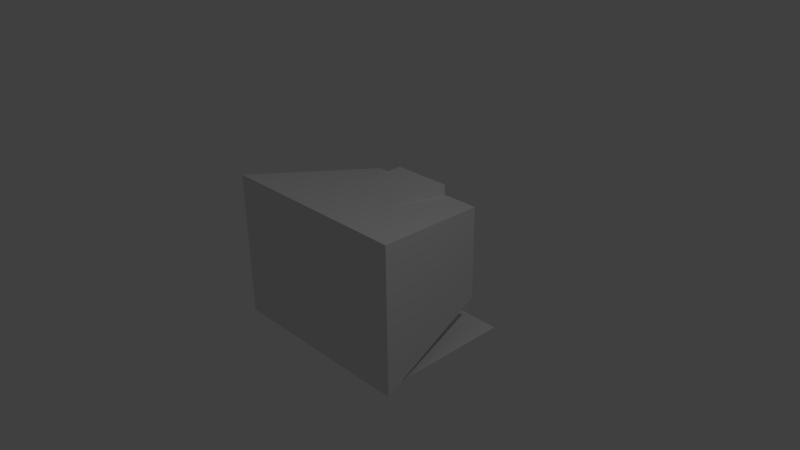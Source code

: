# Source: monitor.blend  (saved by Blender 2.66.1; exported with 4.5.12 LTS)
import bpy
from mathutils import Matrix  # noqa: F401  (used for matrix-valued properties, if any)

bpy.ops.wm.read_factory_settings(use_empty=True)
scene = bpy.context.scene
scene.name = 'Scene'

# ---- collections
col_collection_1 = bpy.data.collections.new('Collection 1'); scene.collection.children.link(col_collection_1)

# ---- materials (node trees are filled in below, after node groups)
mat_material = bpy.data.materials.new('Material')
mat_material.alpha_threshold = 0.0
mat_material.use_transparent_shadow = False
mat_material.roughness = 0.5
mat_material.line_color = (0.0, 0.0, 0.0, 1.0)

# ---- material node trees

# ---- world
world_world = bpy.data.worlds.new('World'); scene.world = world_world
world_world.color = (0.05088, 0.05088, 0.05088)
world_world.use_sun_shadow = False
world_world.sun_shadow_jitter_overblur = 0.0
world_world.cycles.sampling_method = 'MANUAL'
world_world.cycles.sample_map_resolution = 256

# ---- cameras
cam_camera = bpy.data.cameras.new('Camera')
cam_camera.clip_end = 100.0
cam_camera.lens = 35.0
cam_camera.sensor_width = 32.0
cam_camera.sensor_height = 18.0
cam_camera.ortho_scale = 7.314
cam_camera.dof.focus_distance = 0.0
cam_camera.dof.aperture_fstop = 128.0

# ---- lights
light_lamp = bpy.data.lights.new('Lamp', 'POINT')
light_lamp.transmission_factor = 0.0
light_lamp.cutoff_distance = 30.0
light_lamp.energy = 100.0
light_lamp.shadow_buffer_clip_start = 1.001
light_lamp.shadow_soft_size = 0.1
light_lamp.shadow_maximum_resolution = 0.006
light_lamp.use_absolute_resolution = True
light_lamp.cycles.use_multiple_importance_sampling = False

# ---- meshes
me_cube_000 = bpy.data.meshes.new('Cube.000')
me_cube_000.from_pydata([(1.583, -1.391, -0.7163), (-1.583, -1.391, -0.7163), (1.583, -1.391, 1.641), (-1.583, -1.391, 1.641)], [], [(0, 2, 3, 1)])
me_cube_000.materials.append(mat_material)
me_cube_000.use_remesh_preserve_volume = False
me_cube_000.use_remesh_preserve_attributes = False
me_cube_000.use_mirror_vertex_groups = False
me_cube_000.update()
me_cube_003 = bpy.data.meshes.new('Cube.003')
me_cube_003.from_pydata([(-1.0, -1.0, -1.0), (-1.0, 1.0, -1.0), (1.0, 1.0, -1.0), (1.0, -1.0, -1.0), (-1.0, -1.0, 1.0), (-1.0, 1.0, 1.0), (1.0, 1.0, 1.0), (1.0, -1.0, 1.0), (1.8, -1.468, -1.004), (-1.8, -1.468, -1.004), (1.8, 1.468, -1.004), (-1.8, 1.468, -1.004), (1.299, 1.36, -0.5053), (1.971, -1.468, -1.006), (-1.971, -1.468, -1.006), (-1.299, 1.36, -0.5053), (1.299, 1.36, 1.43), (1.971, -1.468, 1.931), (-1.971, -1.468, 1.931), (-1.299, 1.36, 1.43), (-0.6597, -0.0143, 0.433), (-0.6597, 1.318, 0.433), (0.5694, 1.318, 0.433), (0.5694, -0.0143, 0.433), (-0.6597, -0.0143, 1.662), (-0.6597, 1.318, 1.662), (0.5694, 1.318, 1.662), (0.5694, -0.0143, 1.662), (1.58, -1.468, -1.006), (-1.581, -1.468, -1.006), (1.971, -1.468, -0.7211), (1.971, -1.468, 1.64), (-1.971, -1.468, -0.7148), (-1.971, -1.468, 1.64), (1.587, -1.468, 1.931), (-1.58, -1.468, 1.931), (1.583, -1.391, -0.7163), (-1.583, -1.391, -0.7163), (1.583, -1.391, 1.641), (-1.583, -1.391, 1.641)], [], [(4, 5, 1, 0), (5, 6, 2, 1), (6, 7, 3, 2), (7, 4, 0, 3), (0, 1, 2, 3), (7, 6, 5, 4), (9, 8, 10, 11), (12, 13, 28, 29, 14, 15), (16, 19, 18, 35, 34, 17), (12, 16, 17, 31, 30, 13), (39, 35, 18, 33), (14, 32, 33, 18, 19, 15), (16, 12, 15, 19), (24, 25, 21, 20), (25, 26, 22, 21), (26, 27, 23, 22), (27, 24, 20, 23), (20, 21, 22, 23), (27, 26, 25, 24), (29, 37, 32, 14), (37, 39, 33, 32), (13, 30, 36, 28), (28, 36, 37, 29), (30, 31, 38, 36), (31, 17, 34, 38), (38, 34, 35, 39)])
me_cube_003.materials.append(mat_material)
me_cube_003.use_remesh_preserve_volume = False
me_cube_003.use_remesh_preserve_attributes = False
me_cube_003.use_mirror_vertex_groups = False
me_cube_003.update()

# ---- objects
ob_monitor_screen = bpy.data.objects.new('Monitor Screen', me_cube_000)
ob_monitor = bpy.data.objects.new('Monitor', me_cube_003)
ob_lamp = bpy.data.objects.new('Lamp', light_lamp)
ob_camera = bpy.data.objects.new('Camera', cam_camera)

# ---- transforms, parenting, visibility, modifiers, constraints
ob_monitor_screen.location = (0.0, 0.0, -0.3149)
ob_monitor_screen.scale = (0.6811, 0.6811, 0.6811)
ob_monitor_screen.lineart.crease_threshold = 0.0
ob_monitor.location = (0.0, 0.0, -0.3149)
ob_monitor.scale = (0.6811, 0.6811, 0.6811)
ob_monitor.lineart.crease_threshold = 0.0
ob_lamp.location = (4.076, 1.005, 5.904)
ob_lamp.rotation_euler = (0.6503, 0.05522, 1.866)
ob_lamp.lock_rotations_4d = False
ob_lamp.empty_display_type = 'ARROWS'
ob_lamp.color = (0.0, 0.0, 0.0, 0.0)
ob_lamp.lineart.crease_threshold = 0.0
ob_camera.location = (7.481, -6.508, 5.344)
ob_camera.rotation_euler = (1.109, 0.01082, 0.8149)
ob_camera.lock_rotations_4d = False
ob_camera.empty_display_type = 'ARROWS'
ob_camera.color = (0.0, 0.0, 0.0, 0.0)
ob_camera.display_type = 'WIRE'
ob_camera.lineart.crease_threshold = 0.0

# ---- collection membership
col_collection_1.objects.link(ob_monitor_screen)
col_collection_1.objects.link(ob_monitor)
col_collection_1.objects.link(ob_lamp)
col_collection_1.objects.link(ob_camera)

# ---- scene / render settings (as saved in the file)
scene.camera = ob_camera
scene.frame_start = 1; scene.frame_end = 250; scene.frame_set(1)
scene.render.engine = 'BLENDER_EEVEE_NEXT'
scene.render.image_settings.color_mode = 'RGB'
scene.render.image_settings.compression = 90
scene.render.resolution_percentage = 50
scene.render.dither_intensity = 0.0
scene.render.bake_margin = 2
scene.cycles.use_denoising = False
scene.cycles.samples = 10
scene.cycles.sampling_pattern = 'TABULATED_SOBOL'
scene.cycles.light_sampling_threshold = 0.0
scene.cycles.use_adaptive_sampling = False
scene.cycles.use_light_tree = False
scene.cycles.blur_glossy = 0.0
scene.cycles.volume_bounces = 1
scene.cycles.pixel_filter_type = 'GAUSSIAN'
scene.cycles.sample_clamp_indirect = 0.0
scene.view_settings.view_transform = 'Standard'
bpy.context.view_layer.update()
